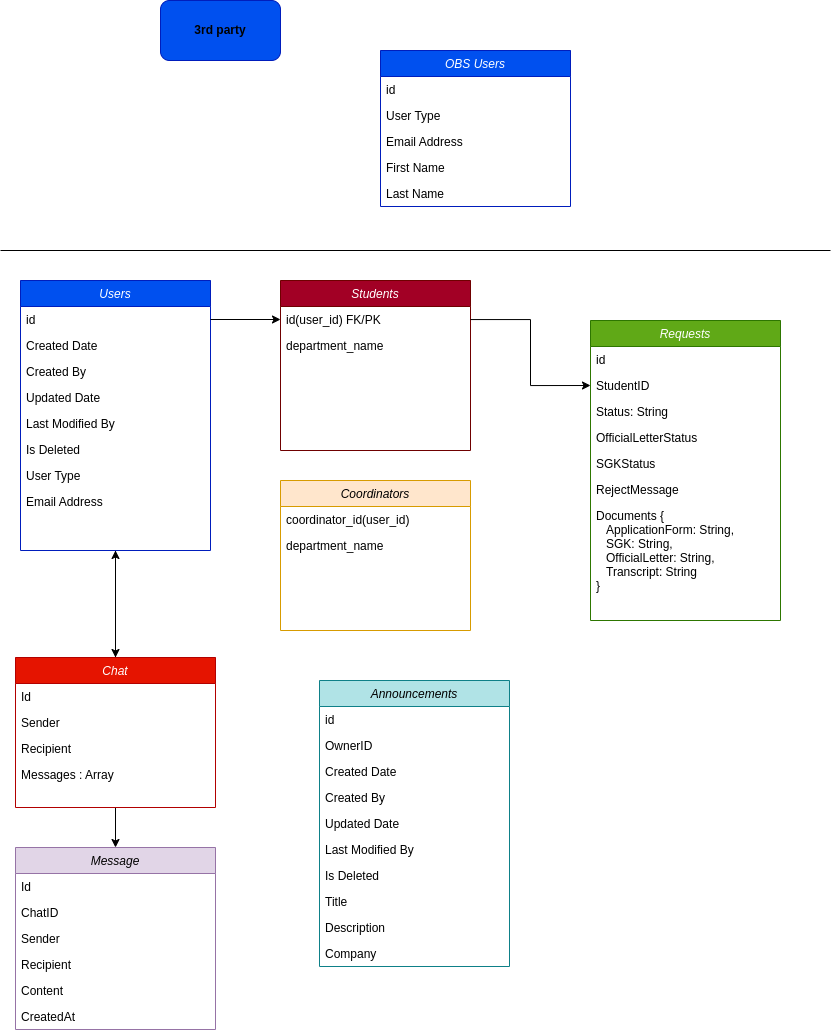

The diagram above was exported from draw.io. Its source (the exported page's mxGraphModel, read from the mxfile embedded in the PNG):
<mxGraphModel dx="1620" dy="906" grid="1" gridSize="10" guides="1" tooltips="1" connect="1" arrows="1" fold="1" page="1" pageScale="1" pageWidth="827" pageHeight="1169" math="0" shadow="0">
  <root>
    <mxCell id="WIyWlLk6GJQsqaUBKTNV-0" />
    <mxCell id="WIyWlLk6GJQsqaUBKTNV-1" parent="WIyWlLk6GJQsqaUBKTNV-0" />
    <mxCell id="m0K2lA9fh-lS3Cm0-r-Y-30" style="edgeStyle=orthogonalEdgeStyle;rounded=0;orthogonalLoop=1;jettySize=auto;html=1;" parent="WIyWlLk6GJQsqaUBKTNV-1" source="zkfFHV4jXpPFQw0GAbJ--0" target="Xno79ej1dglalUhHc3i4-94" edge="1">
      <mxGeometry relative="1" as="geometry" />
    </mxCell>
    <mxCell id="zkfFHV4jXpPFQw0GAbJ--0" value="Users" style="swimlane;fontStyle=2;align=center;verticalAlign=top;childLayout=stackLayout;horizontal=1;startSize=26;horizontalStack=0;resizeParent=1;resizeLast=0;collapsible=1;marginBottom=0;rounded=0;shadow=0;strokeWidth=1;rotation=0;fillColor=#0050ef;fontColor=#ffffff;strokeColor=#001DBC;" parent="WIyWlLk6GJQsqaUBKTNV-1" vertex="1">
      <mxGeometry x="20" y="310" width="190" height="270" as="geometry">
        <mxRectangle x="60" y="110" width="160" height="26" as="alternateBounds" />
      </mxGeometry>
    </mxCell>
    <mxCell id="zkfFHV4jXpPFQw0GAbJ--1" value="id" style="text;align=left;verticalAlign=top;spacingLeft=4;spacingRight=4;overflow=hidden;rotatable=0;points=[[0,0.5],[1,0.5]];portConstraint=eastwest;rotation=0;" parent="zkfFHV4jXpPFQw0GAbJ--0" vertex="1">
      <mxGeometry y="26" width="190" height="26" as="geometry" />
    </mxCell>
    <mxCell id="ZmgTzAevzfbtNpu4yaKR-6" value="Created Date" style="text;align=left;verticalAlign=top;spacingLeft=4;spacingRight=4;overflow=hidden;rotatable=0;points=[[0,0.5],[1,0.5]];portConstraint=eastwest;rounded=0;shadow=0;html=0;rotation=0;" parent="zkfFHV4jXpPFQw0GAbJ--0" vertex="1">
      <mxGeometry y="52" width="190" height="26" as="geometry" />
    </mxCell>
    <mxCell id="ZmgTzAevzfbtNpu4yaKR-9" value="Created By" style="text;align=left;verticalAlign=top;spacingLeft=4;spacingRight=4;overflow=hidden;rotatable=0;points=[[0,0.5],[1,0.5]];portConstraint=eastwest;rounded=0;shadow=0;html=0;rotation=0;" parent="zkfFHV4jXpPFQw0GAbJ--0" vertex="1">
      <mxGeometry y="78" width="190" height="26" as="geometry" />
    </mxCell>
    <mxCell id="ZmgTzAevzfbtNpu4yaKR-10" value="Updated Date" style="text;align=left;verticalAlign=top;spacingLeft=4;spacingRight=4;overflow=hidden;rotatable=0;points=[[0,0.5],[1,0.5]];portConstraint=eastwest;rounded=0;shadow=0;html=0;rotation=0;" parent="zkfFHV4jXpPFQw0GAbJ--0" vertex="1">
      <mxGeometry y="104" width="190" height="26" as="geometry" />
    </mxCell>
    <mxCell id="ZmgTzAevzfbtNpu4yaKR-11" value="Last Modified By " style="text;align=left;verticalAlign=top;spacingLeft=4;spacingRight=4;overflow=hidden;rotatable=0;points=[[0,0.5],[1,0.5]];portConstraint=eastwest;rounded=0;shadow=0;html=0;rotation=0;" parent="zkfFHV4jXpPFQw0GAbJ--0" vertex="1">
      <mxGeometry y="130" width="190" height="26" as="geometry" />
    </mxCell>
    <mxCell id="ZmgTzAevzfbtNpu4yaKR-5" value="Is Deleted" style="text;align=left;verticalAlign=top;spacingLeft=4;spacingRight=4;overflow=hidden;rotatable=0;points=[[0,0.5],[1,0.5]];portConstraint=eastwest;rounded=0;shadow=0;html=0;rotation=0;" parent="zkfFHV4jXpPFQw0GAbJ--0" vertex="1">
      <mxGeometry y="156" width="190" height="26" as="geometry" />
    </mxCell>
    <mxCell id="ZmgTzAevzfbtNpu4yaKR-3" value="User Type " style="text;align=left;verticalAlign=top;spacingLeft=4;spacingRight=4;overflow=hidden;rotatable=0;points=[[0,0.5],[1,0.5]];portConstraint=eastwest;rounded=0;shadow=0;html=0;rotation=0;" parent="zkfFHV4jXpPFQw0GAbJ--0" vertex="1">
      <mxGeometry y="182" width="190" height="26" as="geometry" />
    </mxCell>
    <mxCell id="zkfFHV4jXpPFQw0GAbJ--3" value="Email Address" style="text;align=left;verticalAlign=top;spacingLeft=4;spacingRight=4;overflow=hidden;rotatable=0;points=[[0,0.5],[1,0.5]];portConstraint=eastwest;rounded=0;shadow=0;html=0;rotation=0;" parent="zkfFHV4jXpPFQw0GAbJ--0" vertex="1">
      <mxGeometry y="208" width="190" height="26" as="geometry" />
    </mxCell>
    <mxCell id="ZmgTzAevzfbtNpu4yaKR-13" value="Students" style="swimlane;fontStyle=2;align=center;verticalAlign=top;childLayout=stackLayout;horizontal=1;startSize=26;horizontalStack=0;resizeParent=1;resizeLast=0;collapsible=1;marginBottom=0;rounded=0;shadow=0;strokeWidth=1;rotation=0;fillColor=#a20025;fontColor=#ffffff;strokeColor=#6F0000;" parent="WIyWlLk6GJQsqaUBKTNV-1" vertex="1">
      <mxGeometry x="280" y="310" width="190" height="170" as="geometry">
        <mxRectangle x="60" y="110" width="160" height="26" as="alternateBounds" />
      </mxGeometry>
    </mxCell>
    <mxCell id="ZmgTzAevzfbtNpu4yaKR-14" value="id(user_id) FK/PK" style="text;align=left;verticalAlign=top;spacingLeft=4;spacingRight=4;overflow=hidden;rotatable=0;points=[[0,0.5],[1,0.5]];portConstraint=eastwest;rotation=0;" parent="ZmgTzAevzfbtNpu4yaKR-13" vertex="1">
      <mxGeometry y="26" width="190" height="26" as="geometry" />
    </mxCell>
    <mxCell id="Xno79ej1dglalUhHc3i4-13" value="department_name" style="text;align=left;verticalAlign=top;spacingLeft=4;spacingRight=4;overflow=hidden;rotatable=0;points=[[0,0.5],[1,0.5]];portConstraint=eastwest;rotation=0;" parent="ZmgTzAevzfbtNpu4yaKR-13" vertex="1">
      <mxGeometry y="52" width="190" height="26" as="geometry" />
    </mxCell>
    <mxCell id="ZmgTzAevzfbtNpu4yaKR-35" value="Requests" style="swimlane;fontStyle=2;align=center;verticalAlign=top;childLayout=stackLayout;horizontal=1;startSize=26;horizontalStack=0;resizeParent=1;resizeLast=0;collapsible=1;marginBottom=0;rounded=0;shadow=0;strokeWidth=1;rotation=0;fillColor=#60a917;fontColor=#ffffff;strokeColor=#2D7600;" parent="WIyWlLk6GJQsqaUBKTNV-1" vertex="1">
      <mxGeometry x="590" y="350" width="190" height="300" as="geometry">
        <mxRectangle x="60" y="110" width="160" height="26" as="alternateBounds" />
      </mxGeometry>
    </mxCell>
    <mxCell id="ZmgTzAevzfbtNpu4yaKR-36" value="id" style="text;align=left;verticalAlign=top;spacingLeft=4;spacingRight=4;overflow=hidden;rotatable=0;points=[[0,0.5],[1,0.5]];portConstraint=eastwest;rotation=0;" parent="ZmgTzAevzfbtNpu4yaKR-35" vertex="1">
      <mxGeometry y="26" width="190" height="26" as="geometry" />
    </mxCell>
    <mxCell id="Xno79ej1dglalUhHc3i4-8" value="StudentID" style="text;align=left;verticalAlign=top;spacingLeft=4;spacingRight=4;overflow=hidden;rotatable=0;points=[[0,0.5],[1,0.5]];portConstraint=eastwest;rotation=0;" parent="ZmgTzAevzfbtNpu4yaKR-35" vertex="1">
      <mxGeometry y="52" width="190" height="26" as="geometry" />
    </mxCell>
    <mxCell id="Xno79ej1dglalUhHc3i4-19" value="Status: String" style="text;align=left;verticalAlign=top;spacingLeft=4;spacingRight=4;overflow=hidden;rotatable=0;points=[[0,0.5],[1,0.5]];portConstraint=eastwest;rotation=0;" parent="ZmgTzAevzfbtNpu4yaKR-35" vertex="1">
      <mxGeometry y="78" width="190" height="26" as="geometry" />
    </mxCell>
    <mxCell id="Xno79ej1dglalUhHc3i4-23" value="OfficialLetterStatus" style="text;align=left;verticalAlign=top;spacingLeft=4;spacingRight=4;overflow=hidden;rotatable=0;points=[[0,0.5],[1,0.5]];portConstraint=eastwest;rotation=0;" parent="ZmgTzAevzfbtNpu4yaKR-35" vertex="1">
      <mxGeometry y="104" width="190" height="26" as="geometry" />
    </mxCell>
    <mxCell id="Xno79ej1dglalUhHc3i4-24" value="SGKStatus" style="text;align=left;verticalAlign=top;spacingLeft=4;spacingRight=4;overflow=hidden;rotatable=0;points=[[0,0.5],[1,0.5]];portConstraint=eastwest;rotation=0;" parent="ZmgTzAevzfbtNpu4yaKR-35" vertex="1">
      <mxGeometry y="130" width="190" height="26" as="geometry" />
    </mxCell>
    <mxCell id="Xno79ej1dglalUhHc3i4-25" value="RejectMessage" style="text;align=left;verticalAlign=top;spacingLeft=4;spacingRight=4;overflow=hidden;rotatable=0;points=[[0,0.5],[1,0.5]];portConstraint=eastwest;rotation=0;" parent="ZmgTzAevzfbtNpu4yaKR-35" vertex="1">
      <mxGeometry y="156" width="190" height="26" as="geometry" />
    </mxCell>
    <mxCell id="Xno79ej1dglalUhHc3i4-26" value="Documents {&#10;   ApplicationForm: String, &#10;   SGK: String, &#10;   OfficialLetter: String, &#10;   Transcript: String&#10;}" style="text;align=left;verticalAlign=top;spacingLeft=4;spacingRight=4;overflow=hidden;rotatable=0;points=[[0,0.5],[1,0.5]];portConstraint=eastwest;rotation=0;" parent="ZmgTzAevzfbtNpu4yaKR-35" vertex="1">
      <mxGeometry y="182" width="190" height="118" as="geometry" />
    </mxCell>
    <mxCell id="ZmgTzAevzfbtNpu4yaKR-42" style="edgeStyle=orthogonalEdgeStyle;rounded=0;orthogonalLoop=1;jettySize=auto;html=1;entryX=0;entryY=0.5;entryDx=0;entryDy=0;" parent="WIyWlLk6GJQsqaUBKTNV-1" source="ZmgTzAevzfbtNpu4yaKR-14" target="Xno79ej1dglalUhHc3i4-8" edge="1">
      <mxGeometry relative="1" as="geometry">
        <mxPoint x="540" y="395" as="targetPoint" />
      </mxGeometry>
    </mxCell>
    <mxCell id="ZmgTzAevzfbtNpu4yaKR-44" style="edgeStyle=orthogonalEdgeStyle;rounded=0;orthogonalLoop=1;jettySize=auto;html=1;" parent="WIyWlLk6GJQsqaUBKTNV-1" source="zkfFHV4jXpPFQw0GAbJ--1" target="ZmgTzAevzfbtNpu4yaKR-14" edge="1">
      <mxGeometry relative="1" as="geometry" />
    </mxCell>
    <mxCell id="Xno79ej1dglalUhHc3i4-0" value="Coordinators" style="swimlane;fontStyle=2;align=center;verticalAlign=top;childLayout=stackLayout;horizontal=1;startSize=26;horizontalStack=0;resizeParent=1;resizeLast=0;collapsible=1;marginBottom=0;rounded=0;shadow=0;strokeWidth=1;rotation=0;fillColor=#ffe6cc;strokeColor=#d79b00;" parent="WIyWlLk6GJQsqaUBKTNV-1" vertex="1">
      <mxGeometry x="280" y="510" width="190" height="150" as="geometry">
        <mxRectangle x="60" y="110" width="160" height="26" as="alternateBounds" />
      </mxGeometry>
    </mxCell>
    <mxCell id="Xno79ej1dglalUhHc3i4-1" value="coordinator_id(user_id)" style="text;align=left;verticalAlign=top;spacingLeft=4;spacingRight=4;overflow=hidden;rotatable=0;points=[[0,0.5],[1,0.5]];portConstraint=eastwest;rotation=0;" parent="Xno79ej1dglalUhHc3i4-0" vertex="1">
      <mxGeometry y="26" width="190" height="26" as="geometry" />
    </mxCell>
    <mxCell id="Xno79ej1dglalUhHc3i4-45" value="department_name" style="text;align=left;verticalAlign=top;spacingLeft=4;spacingRight=4;overflow=hidden;rotatable=0;points=[[0,0.5],[1,0.5]];portConstraint=eastwest;rotation=0;" parent="Xno79ej1dglalUhHc3i4-0" vertex="1">
      <mxGeometry y="52" width="190" height="26" as="geometry" />
    </mxCell>
    <mxCell id="Xno79ej1dglalUhHc3i4-34" value="OBS Users" style="swimlane;fontStyle=2;align=center;verticalAlign=top;childLayout=stackLayout;horizontal=1;startSize=26;horizontalStack=0;resizeParent=1;resizeLast=0;collapsible=1;marginBottom=0;rounded=0;shadow=0;strokeWidth=1;rotation=0;fillColor=#0050ef;fontColor=#ffffff;strokeColor=#001DBC;" parent="WIyWlLk6GJQsqaUBKTNV-1" vertex="1">
      <mxGeometry x="380" y="80" width="190" height="156" as="geometry">
        <mxRectangle x="60" y="110" width="160" height="26" as="alternateBounds" />
      </mxGeometry>
    </mxCell>
    <mxCell id="Xno79ej1dglalUhHc3i4-35" value="id" style="text;align=left;verticalAlign=top;spacingLeft=4;spacingRight=4;overflow=hidden;rotatable=0;points=[[0,0.5],[1,0.5]];portConstraint=eastwest;rotation=0;" parent="Xno79ej1dglalUhHc3i4-34" vertex="1">
      <mxGeometry y="26" width="190" height="26" as="geometry" />
    </mxCell>
    <mxCell id="Xno79ej1dglalUhHc3i4-41" value="User Type " style="text;align=left;verticalAlign=top;spacingLeft=4;spacingRight=4;overflow=hidden;rotatable=0;points=[[0,0.5],[1,0.5]];portConstraint=eastwest;rounded=0;shadow=0;html=0;rotation=0;" parent="Xno79ej1dglalUhHc3i4-34" vertex="1">
      <mxGeometry y="52" width="190" height="26" as="geometry" />
    </mxCell>
    <mxCell id="Xno79ej1dglalUhHc3i4-42" value="Email Address" style="text;align=left;verticalAlign=top;spacingLeft=4;spacingRight=4;overflow=hidden;rotatable=0;points=[[0,0.5],[1,0.5]];portConstraint=eastwest;rounded=0;shadow=0;html=0;rotation=0;" parent="Xno79ej1dglalUhHc3i4-34" vertex="1">
      <mxGeometry y="78" width="190" height="26" as="geometry" />
    </mxCell>
    <mxCell id="Xno79ej1dglalUhHc3i4-43" value="First Name" style="text;align=left;verticalAlign=top;spacingLeft=4;spacingRight=4;overflow=hidden;rotatable=0;points=[[0,0.5],[1,0.5]];portConstraint=eastwest;rounded=0;shadow=0;html=0;rotation=0;" parent="Xno79ej1dglalUhHc3i4-34" vertex="1">
      <mxGeometry y="104" width="190" height="26" as="geometry" />
    </mxCell>
    <mxCell id="Xno79ej1dglalUhHc3i4-44" value="Last Name" style="text;align=left;verticalAlign=top;spacingLeft=4;spacingRight=4;overflow=hidden;rotatable=0;points=[[0,0.5],[1,0.5]];portConstraint=eastwest;rounded=0;shadow=0;html=0;rotation=0;" parent="Xno79ej1dglalUhHc3i4-34" vertex="1">
      <mxGeometry y="130" width="190" height="26" as="geometry" />
    </mxCell>
    <mxCell id="Xno79ej1dglalUhHc3i4-72" value="Announcements" style="swimlane;fontStyle=2;align=center;verticalAlign=top;childLayout=stackLayout;horizontal=1;startSize=26;horizontalStack=0;resizeParent=1;resizeLast=0;collapsible=1;marginBottom=0;rounded=0;shadow=0;strokeWidth=1;rotation=0;fillColor=#b0e3e6;strokeColor=#0e8088;" parent="WIyWlLk6GJQsqaUBKTNV-1" vertex="1">
      <mxGeometry x="319" y="710" width="190" height="286" as="geometry">
        <mxRectangle x="60" y="110" width="160" height="26" as="alternateBounds" />
      </mxGeometry>
    </mxCell>
    <mxCell id="Xno79ej1dglalUhHc3i4-73" value="id" style="text;align=left;verticalAlign=top;spacingLeft=4;spacingRight=4;overflow=hidden;rotatable=0;points=[[0,0.5],[1,0.5]];portConstraint=eastwest;rotation=0;" parent="Xno79ej1dglalUhHc3i4-72" vertex="1">
      <mxGeometry y="26" width="190" height="26" as="geometry" />
    </mxCell>
    <mxCell id="Xno79ej1dglalUhHc3i4-93" value="OwnerID" style="text;align=left;verticalAlign=top;spacingLeft=4;spacingRight=4;overflow=hidden;rotatable=0;points=[[0,0.5],[1,0.5]];portConstraint=eastwest;rotation=0;" parent="Xno79ej1dglalUhHc3i4-72" vertex="1">
      <mxGeometry y="52" width="190" height="26" as="geometry" />
    </mxCell>
    <mxCell id="Xno79ej1dglalUhHc3i4-74" value="Created Date" style="text;align=left;verticalAlign=top;spacingLeft=4;spacingRight=4;overflow=hidden;rotatable=0;points=[[0,0.5],[1,0.5]];portConstraint=eastwest;rounded=0;shadow=0;html=0;rotation=0;" parent="Xno79ej1dglalUhHc3i4-72" vertex="1">
      <mxGeometry y="78" width="190" height="26" as="geometry" />
    </mxCell>
    <mxCell id="Xno79ej1dglalUhHc3i4-75" value="Created By" style="text;align=left;verticalAlign=top;spacingLeft=4;spacingRight=4;overflow=hidden;rotatable=0;points=[[0,0.5],[1,0.5]];portConstraint=eastwest;rounded=0;shadow=0;html=0;rotation=0;" parent="Xno79ej1dglalUhHc3i4-72" vertex="1">
      <mxGeometry y="104" width="190" height="26" as="geometry" />
    </mxCell>
    <mxCell id="Xno79ej1dglalUhHc3i4-76" value="Updated Date" style="text;align=left;verticalAlign=top;spacingLeft=4;spacingRight=4;overflow=hidden;rotatable=0;points=[[0,0.5],[1,0.5]];portConstraint=eastwest;rounded=0;shadow=0;html=0;rotation=0;" parent="Xno79ej1dglalUhHc3i4-72" vertex="1">
      <mxGeometry y="130" width="190" height="26" as="geometry" />
    </mxCell>
    <mxCell id="Xno79ej1dglalUhHc3i4-77" value="Last Modified By " style="text;align=left;verticalAlign=top;spacingLeft=4;spacingRight=4;overflow=hidden;rotatable=0;points=[[0,0.5],[1,0.5]];portConstraint=eastwest;rounded=0;shadow=0;html=0;rotation=0;" parent="Xno79ej1dglalUhHc3i4-72" vertex="1">
      <mxGeometry y="156" width="190" height="26" as="geometry" />
    </mxCell>
    <mxCell id="Xno79ej1dglalUhHc3i4-78" value="Is Deleted" style="text;align=left;verticalAlign=top;spacingLeft=4;spacingRight=4;overflow=hidden;rotatable=0;points=[[0,0.5],[1,0.5]];portConstraint=eastwest;rounded=0;shadow=0;html=0;rotation=0;" parent="Xno79ej1dglalUhHc3i4-72" vertex="1">
      <mxGeometry y="182" width="190" height="26" as="geometry" />
    </mxCell>
    <mxCell id="Xno79ej1dglalUhHc3i4-81" value="Title" style="text;align=left;verticalAlign=top;spacingLeft=4;spacingRight=4;overflow=hidden;rotatable=0;points=[[0,0.5],[1,0.5]];portConstraint=eastwest;rounded=0;shadow=0;html=0;rotation=0;" parent="Xno79ej1dglalUhHc3i4-72" vertex="1">
      <mxGeometry y="208" width="190" height="26" as="geometry" />
    </mxCell>
    <mxCell id="Xno79ej1dglalUhHc3i4-82" value="Description" style="text;align=left;verticalAlign=top;spacingLeft=4;spacingRight=4;overflow=hidden;rotatable=0;points=[[0,0.5],[1,0.5]];portConstraint=eastwest;rounded=0;shadow=0;html=0;rotation=0;" parent="Xno79ej1dglalUhHc3i4-72" vertex="1">
      <mxGeometry y="234" width="190" height="26" as="geometry" />
    </mxCell>
    <mxCell id="Xno79ej1dglalUhHc3i4-92" value="Company" style="text;align=left;verticalAlign=top;spacingLeft=4;spacingRight=4;overflow=hidden;rotatable=0;points=[[0,0.5],[1,0.5]];portConstraint=eastwest;rounded=0;shadow=0;html=0;rotation=0;" parent="Xno79ej1dglalUhHc3i4-72" vertex="1">
      <mxGeometry y="260" width="190" height="26" as="geometry" />
    </mxCell>
    <mxCell id="m0K2lA9fh-lS3Cm0-r-Y-20" style="edgeStyle=orthogonalEdgeStyle;rounded=0;orthogonalLoop=1;jettySize=auto;html=1;entryX=0.5;entryY=0;entryDx=0;entryDy=0;" parent="WIyWlLk6GJQsqaUBKTNV-1" source="Xno79ej1dglalUhHc3i4-94" target="m0K2lA9fh-lS3Cm0-r-Y-12" edge="1">
      <mxGeometry relative="1" as="geometry" />
    </mxCell>
    <mxCell id="m0K2lA9fh-lS3Cm0-r-Y-31" style="edgeStyle=orthogonalEdgeStyle;rounded=0;orthogonalLoop=1;jettySize=auto;html=1;entryX=0.5;entryY=1;entryDx=0;entryDy=0;" parent="WIyWlLk6GJQsqaUBKTNV-1" source="Xno79ej1dglalUhHc3i4-94" target="zkfFHV4jXpPFQw0GAbJ--0" edge="1">
      <mxGeometry relative="1" as="geometry" />
    </mxCell>
    <mxCell id="Xno79ej1dglalUhHc3i4-94" value="Chat" style="swimlane;fontStyle=2;align=center;verticalAlign=top;childLayout=stackLayout;horizontal=1;startSize=26;horizontalStack=0;resizeParent=1;resizeLast=0;collapsible=1;marginBottom=0;rounded=0;shadow=0;strokeWidth=1;rotation=0;fillColor=#e51400;fontColor=#ffffff;strokeColor=#B20000;" parent="WIyWlLk6GJQsqaUBKTNV-1" vertex="1">
      <mxGeometry x="15" y="687" width="200" height="150" as="geometry">
        <mxRectangle x="60" y="110" width="160" height="26" as="alternateBounds" />
      </mxGeometry>
    </mxCell>
    <mxCell id="m0K2lA9fh-lS3Cm0-r-Y-4" value="Id" style="text;align=left;verticalAlign=top;spacingLeft=4;spacingRight=4;overflow=hidden;rotatable=0;points=[[0,0.5],[1,0.5]];portConstraint=eastwest;rotation=0;" parent="Xno79ej1dglalUhHc3i4-94" vertex="1">
      <mxGeometry y="26" width="200" height="26" as="geometry" />
    </mxCell>
    <mxCell id="m0K2lA9fh-lS3Cm0-r-Y-11" value="Sender&#10;" style="text;align=left;verticalAlign=top;spacingLeft=4;spacingRight=4;overflow=hidden;rotatable=0;points=[[0,0.5],[1,0.5]];portConstraint=eastwest;rotation=0;" parent="Xno79ej1dglalUhHc3i4-94" vertex="1">
      <mxGeometry y="52" width="200" height="26" as="geometry" />
    </mxCell>
    <mxCell id="m0K2lA9fh-lS3Cm0-r-Y-5" value="Recipient" style="text;align=left;verticalAlign=top;spacingLeft=4;spacingRight=4;overflow=hidden;rotatable=0;points=[[0,0.5],[1,0.5]];portConstraint=eastwest;rotation=0;" parent="Xno79ej1dglalUhHc3i4-94" vertex="1">
      <mxGeometry y="78" width="200" height="26" as="geometry" />
    </mxCell>
    <mxCell id="m0K2lA9fh-lS3Cm0-r-Y-6" value="Messages : Array&#10;" style="text;align=left;verticalAlign=top;spacingLeft=4;spacingRight=4;overflow=hidden;rotatable=0;points=[[0,0.5],[1,0.5]];portConstraint=eastwest;rotation=0;" parent="Xno79ej1dglalUhHc3i4-94" vertex="1">
      <mxGeometry y="104" width="200" height="26" as="geometry" />
    </mxCell>
    <mxCell id="Xno79ej1dglalUhHc3i4-107" value="" style="endArrow=none;html=1;rounded=0;" parent="WIyWlLk6GJQsqaUBKTNV-1" edge="1">
      <mxGeometry width="50" height="50" relative="1" as="geometry">
        <mxPoint y="280" as="sourcePoint" />
        <mxPoint x="830" y="280" as="targetPoint" />
      </mxGeometry>
    </mxCell>
    <mxCell id="Xno79ej1dglalUhHc3i4-108" value="3rd party" style="rounded=1;whiteSpace=wrap;html=1;fillColor=#0050ef;strokeColor=#001DBC;fontColor=#000000;fontStyle=1" parent="WIyWlLk6GJQsqaUBKTNV-1" vertex="1">
      <mxGeometry x="160" y="30" width="120" height="60" as="geometry" />
    </mxCell>
    <mxCell id="m0K2lA9fh-lS3Cm0-r-Y-12" value="Message" style="swimlane;fontStyle=2;align=center;verticalAlign=top;childLayout=stackLayout;horizontal=1;startSize=26;horizontalStack=0;resizeParent=1;resizeLast=0;collapsible=1;marginBottom=0;rounded=0;shadow=0;strokeWidth=1;rotation=0;fillColor=#e1d5e7;strokeColor=#9673a6;" parent="WIyWlLk6GJQsqaUBKTNV-1" vertex="1">
      <mxGeometry x="15" y="877" width="200" height="182" as="geometry">
        <mxRectangle x="60" y="110" width="160" height="26" as="alternateBounds" />
      </mxGeometry>
    </mxCell>
    <mxCell id="m0K2lA9fh-lS3Cm0-r-Y-13" value="Id" style="text;align=left;verticalAlign=top;spacingLeft=4;spacingRight=4;overflow=hidden;rotatable=0;points=[[0,0.5],[1,0.5]];portConstraint=eastwest;rotation=0;" parent="m0K2lA9fh-lS3Cm0-r-Y-12" vertex="1">
      <mxGeometry y="26" width="200" height="26" as="geometry" />
    </mxCell>
    <mxCell id="m0K2lA9fh-lS3Cm0-r-Y-14" value="ChatID" style="text;align=left;verticalAlign=top;spacingLeft=4;spacingRight=4;overflow=hidden;rotatable=0;points=[[0,0.5],[1,0.5]];portConstraint=eastwest;rotation=0;" parent="m0K2lA9fh-lS3Cm0-r-Y-12" vertex="1">
      <mxGeometry y="52" width="200" height="26" as="geometry" />
    </mxCell>
    <mxCell id="m0K2lA9fh-lS3Cm0-r-Y-17" value="Sender&#10;" style="text;align=left;verticalAlign=top;spacingLeft=4;spacingRight=4;overflow=hidden;rotatable=0;points=[[0,0.5],[1,0.5]];portConstraint=eastwest;rotation=0;" parent="m0K2lA9fh-lS3Cm0-r-Y-12" vertex="1">
      <mxGeometry y="78" width="200" height="26" as="geometry" />
    </mxCell>
    <mxCell id="m0K2lA9fh-lS3Cm0-r-Y-18" value="Recipient" style="text;align=left;verticalAlign=top;spacingLeft=4;spacingRight=4;overflow=hidden;rotatable=0;points=[[0,0.5],[1,0.5]];portConstraint=eastwest;rotation=0;" parent="m0K2lA9fh-lS3Cm0-r-Y-12" vertex="1">
      <mxGeometry y="104" width="200" height="26" as="geometry" />
    </mxCell>
    <mxCell id="m0K2lA9fh-lS3Cm0-r-Y-16" value="Content" style="text;align=left;verticalAlign=top;spacingLeft=4;spacingRight=4;overflow=hidden;rotatable=0;points=[[0,0.5],[1,0.5]];portConstraint=eastwest;rotation=0;" parent="m0K2lA9fh-lS3Cm0-r-Y-12" vertex="1">
      <mxGeometry y="130" width="200" height="26" as="geometry" />
    </mxCell>
    <mxCell id="m0K2lA9fh-lS3Cm0-r-Y-19" value="CreatedAt" style="text;align=left;verticalAlign=top;spacingLeft=4;spacingRight=4;overflow=hidden;rotatable=0;points=[[0,0.5],[1,0.5]];portConstraint=eastwest;rotation=0;" parent="m0K2lA9fh-lS3Cm0-r-Y-12" vertex="1">
      <mxGeometry y="156" width="200" height="26" as="geometry" />
    </mxCell>
  </root>
</mxGraphModel>